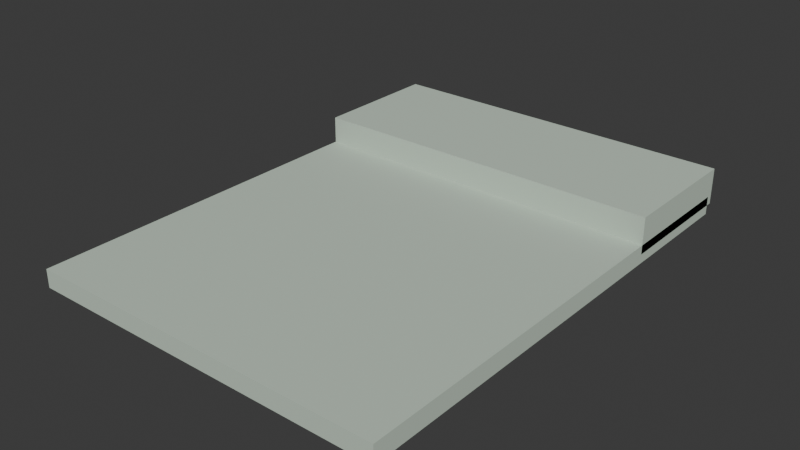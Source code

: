 # Source: TEXTIL_MantaSofa_v01.blend  (saved by Blender 4.2.66; exported with 4.5.12 LTS)
import bpy
from mathutils import Matrix  # noqa: F401  (used for matrix-valued properties, if any)

bpy.ops.wm.read_factory_settings(use_empty=True)
scene = bpy.context.scene
scene.name = 'Scene'

# ---- collections
col_textil_mantasofa_v01 = bpy.data.collections.new('TEXTIL_MantaSofa_v01'); scene.collection.children.link(col_textil_mantasofa_v01)

# ---- materials (node trees are filled in below, after node groups)
mat_polyroom_pbr = bpy.data.materials.new('Polyroom_PBR')

# ---- material node trees
mat_polyroom_pbr.use_nodes = True; mat_polyroom_pbr.node_tree.nodes.clear()
_N = mat_polyroom_pbr.node_tree.nodes; _L = mat_polyroom_pbr.node_tree.links
n0 = _N.new('ShaderNodeOutputMaterial'); n0.name = 'Material Output'; n0.location = (300, 0)
n1 = _N.new('ShaderNodeBsdfPrincipled'); n1.name = 'Principled BSDF'; n1.location = (0, 0)
n1.inputs[2].default_value = 0.8
n2 = _N.new('ShaderNodeVertexColor'); n2.name = 'Color Attribute'; n2.location = (-300, 0)
n2.layer_name = 'Color'
_L.new(n2.outputs[0], n1.inputs[0])
_L.new(n1.outputs[0], n0.inputs[0])
n0.is_active_output = True

# ---- world
world_world = bpy.data.worlds.new('World'); scene.world = world_world
world_world.use_nodes = True; world_world.node_tree.nodes.clear()
_N = world_world.node_tree.nodes; _L = world_world.node_tree.links
n0 = _N.new('ShaderNodeOutputWorld'); n0.name = 'World Output'; n0.location = (300, 300)
n1 = _N.new('ShaderNodeBackground'); n1.name = 'Background'; n1.location = (10, 300)
n1.inputs[0].default_value = (0.05088, 0.05088, 0.05088, 1.0)
_L.new(n1.outputs[0], n0.inputs[0])
n0.is_active_output = True
world_world.color = (0.05088, 0.05088, 0.05088)
world_world.sun_shadow_jitter_overblur = 0.0

# ---- meshes
me_textil_mantasofa_v01 = bpy.data.meshes.new('TEXTIL_MantaSofa_v01')
me_textil_mantasofa_v01.from_pydata([(-0.3, -0.405, 0.0), (-0.3, -0.405, 0.03), (-0.3, 0.395, 0.0), (-0.3, 0.395, 0.03), (0.3, -0.405, 0.0), (0.3, -0.405, 0.03), (0.3, 0.395, 0.0), (0.3, 0.395, 0.03), (-0.3, 0.185, 0.015), (-0.3, 0.185, 0.075), (-0.3, 0.405, 0.015), (-0.3, 0.405, 0.075), (0.3, 0.185, 0.015), (0.3, 0.185, 0.075), (0.3, 0.405, 0.015), (0.3, 0.405, 0.075)], [], [(0, 1, 3, 2), (2, 3, 7, 6), (6, 7, 5, 4), (4, 5, 1, 0), (2, 6, 4, 0), (7, 3, 1, 5), (8, 9, 11, 10), (10, 11, 15, 14), (14, 15, 13, 12), (12, 13, 9, 8), (10, 14, 12, 8), (15, 11, 9, 13)])
_uv = me_textil_mantasofa_v01.uv_layers.new(name='UVMap')
_uv.uv.foreach_set('vector', [0.4264, 0.002982, 0.4264, 0.002982, 0.4264, 0.5676, 0.4264, 0.5676, 0.4264, 0.5676, 0.4264, 0.5676, 0.002982, 0.5676, 0.002982, 0.5676, 0.002982, 0.5676, 0.002982, 0.5676, 0.002982, 0.002982, 0.002982, 0.002982, 0.002982, 0.002982, 0.002982, 0.002982, 0.4264, 0.002982, 0.4264, 0.002982, 0.4264, 0.5676, 0.002982, 0.5676, 0.002982, 0.002982, 0.4264, 0.002982, 0.8559, 0.5676, 0.4324, 0.5676, 0.4324, 0.002982, 0.8559, 0.002982, 0.002982, 0.5736, 0.002982, 0.5736, 0.1583, 0.5736, 0.1583, 0.5736, 0.1583, 0.5736, 0.1583, 0.5736, 0.1583, 0.997, 0.1583, 0.997, 0.1583, 0.997, 0.1583, 0.997, 0.002982, 0.997, 0.002982, 0.997, 0.002982, 0.997, 0.002982, 0.997, 0.002982, 0.5736, 0.002982, 0.5736, 0.1583, 0.5736, 0.1583, 0.997, 0.002982, 0.997, 0.002982, 0.5736, 0.3195, 0.5736, 0.3195, 0.997, 0.1642, 0.997, 0.1642, 0.5736])
_ca = me_textil_mantasofa_v01.color_attributes.new('Color', 'FLOAT_COLOR', 'POINT')
_ca.data.foreach_set('color', [0.5608, 0.6627, 0.5608, 1.0, 0.5608, 0.6627, 0.5608, 1.0, 0.5608, 0.6627, 0.5608, 1.0, 0.5608, 0.6627, 0.5608, 1.0, 0.5608, 0.6627, 0.5608, 1.0, 0.5608, 0.6627, 0.5608, 1.0, 0.5608, 0.6627, 0.5608, 1.0, 0.5608, 0.6627, 0.5608, 1.0, 0.5608, 0.6627, 0.5608, 1.0, 0.5608, 0.6627, 0.5608, 1.0, 0.5608, 0.6627, 0.5608, 1.0, 0.5608, 0.6627, 0.5608, 1.0, 0.5608, 0.6627, 0.5608, 1.0, 0.5608, 0.6627, 0.5608, 1.0, 0.5608, 0.6627, 0.5608, 1.0, 0.5608, 0.6627, 0.5608, 1.0])
me_textil_mantasofa_v01.materials.append(mat_polyroom_pbr)
me_textil_mantasofa_v01.update()

# ---- objects
ob_textil_mantasofa_v01 = bpy.data.objects.new('TEXTIL_MantaSofa_v01', me_textil_mantasofa_v01)

# ---- transforms, parenting, visibility, modifiers, constraints
ob_textil_mantasofa_v01.location = (0.0, 0.0, 0.0)

# ---- collection membership
col_textil_mantasofa_v01.objects.link(ob_textil_mantasofa_v01)

# ---- scene / render settings (as saved in the file)
scene.frame_start = 1; scene.frame_end = 250; scene.frame_set(1)
scene.render.engine = 'BLENDER_EEVEE_NEXT'
bpy.context.view_layer.update()

# ---- added for rendering (the .blend has no active camera and no usable light): camera, sun
cam_auto = bpy.data.cameras.new('AutoCamera')
cam_auto.lens = 50.0
cam_auto.sensor_width = 36.0
cam_auto.clip_end = 1000.0
ob_auto_camera = bpy.data.objects.new('AutoCamera', cam_auto)
scene.collection.objects.link(ob_auto_camera)
ob_auto_camera.location = (0.935221, -1.12227, 0.785677)
ob_auto_camera.rotation_euler = (1.09748, -7.21219e-08, 0.694738)
scene.camera = ob_auto_camera
light_auto_sun = bpy.data.lights.new('AutoSun', 'SUN')
light_auto_sun.energy = 3.0
light_auto_sun.angle = 0.0523599
ob_auto_sun = bpy.data.objects.new('AutoSun', light_auto_sun)
scene.collection.objects.link(ob_auto_sun)
ob_auto_sun.rotation_euler = (0.872665, 0.174533, 0.523599)
bpy.context.view_layer.update()
